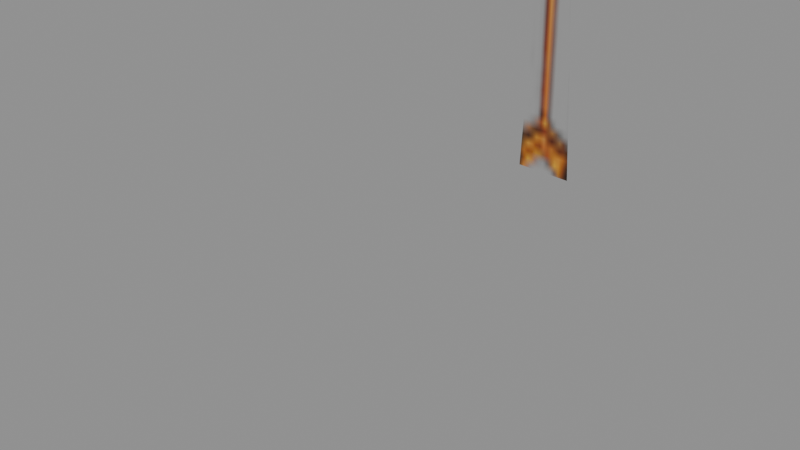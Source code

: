 # Source: arrow_smooth.blend  (saved by Blender 5.2.45; exported with 4.5.12 LTS)
import bpy
from mathutils import Matrix  # noqa: F401  (used for matrix-valued properties, if any)

bpy.ops.wm.read_factory_settings(use_empty=True)
scene = bpy.context.scene
scene.name = 'Scene'

# ---- images (referenced by path relative to the original .blend; pixels are not part of the script)
import os
ASSET_DIR = os.environ.get("B2B_ASSET_DIR", "")  # directory of the original .blend (textures are referenced by path, not embedded)
HERE = os.path.dirname(os.path.abspath(__file__))  # packed textures are extracted next to this script under _unpacked/

def load_image(name, relpath, width, height, colorspace="sRGB"):
    """Load a texture the original file referenced (path relative to the .blend, or extracted next to this script)."""
    p = next((c for c in (os.path.join(HERE, relpath), os.path.join(ASSET_DIR, relpath)) if relpath and os.path.exists(c)), "")
    if p:
        img = bpy.data.images.load(p, check_existing=True)
        img.name = name
    else:  # same state as the original file: an image datablock whose file is absent (Cycles renders it pink)
        img = bpy.data.images.new(name, width, height)
        img.source = "FILE"
        img.filepath = "//" + (relpath or name)
    img.colorspace_settings.name = colorspace
    return img
img_dark_elf_256_tga = load_image('dark_elf_256.tga', '_unpacked/dark_elf_256.ab045985.tga', 256, 256, 'sRGB')

# ---- materials (node trees are filled in below, after node groups)
mat_standard_1_001 = bpy.data.materials.new('Standard_1.001')

# ---- material node trees
mat_standard_1_001.use_nodes = True; mat_standard_1_001.node_tree.nodes.clear()
_N = mat_standard_1_001.node_tree.nodes; _L = mat_standard_1_001.node_tree.links
n0 = _N.new('ShaderNodeBsdfPrincipled'); n0.name = 'Principled BSDF'; n0.location = (-200, 100)
n0.inputs[2].default_value = 0.8
n0.inputs[10].default_value = 0.005
n1 = _N.new('ShaderNodeOutputMaterial'); n1.name = 'Material Output'; n1.location = (200, 100)
n2 = _N.new('ShaderNodeTexImage'); n2.name = 'Image Texture'; n2.location = (0, 0)
n2.image = img_dark_elf_256_tga
n3 = _N.new('ShaderNodeVertexColor'); n3.name = 'Color Attribute'; n3.location = (0, 0)
n3.layer_name = 'BDAE_Color'
n4 = _N.new('ShaderNodeMixRGB'); n4.name = 'Mix (Legacy)'; n4.location = (0, 0)
n4.blend_type = 'MULTIPLY'
n4.inputs[0].default_value = 1.0
n5 = _N.new('ShaderNodeMath'); n5.name = 'Math'; n5.location = (0, 0)
n5.operation = 'MULTIPLY'
_L.new(n0.outputs[0], n1.inputs[0])
_L.new(n2.outputs[0], n4.inputs[1])
_L.new(n3.outputs[0], n4.inputs[2])
_L.new(n4.outputs[0], n0.inputs[0])
_L.new(n2.outputs[1], n5.inputs[0])
_L.new(n3.outputs[1], n5.inputs[1])
_L.new(n5.outputs[0], n0.inputs[4])
n1.is_active_output = True

# ---- meshes
me_arrow_smooth_mesh = bpy.data.meshes.new('arrow_Smooth_Mesh')
me_arrow_smooth_mesh.from_pydata([(-0.00788, 0.08494, -0.08819), (0.008451, 0.08811, 0.08439), (-0.006452, -1.578, 0.003229), (-0.007523, -0.3308, -0.06534), (-0.007166, -0.7465, -0.04248), (-0.006809, -1.162, -0.01963), (-0.003797, 0.08573, -0.04504), (0.0002855, 0.08653, -0.001899), (0.004368, 0.08732, 0.04125), (0.004725, -0.3284, 0.0641), (0.0009995, -0.745, 0.04381), (-0.002726, -1.161, 0.02352), (-0.00196, -0.4683, -0.0001896), (-0.004138, -0.2648, -0.03255), (-0.0009082, -0.2084, -0.0009904), (0.001869, -0.2637, 0.03092), (-0.0005737, -0.5979, 0.02042), (-0.003612, -0.8765, 0.001068), (-0.004399, -0.5987, -0.02)], [], [(13, 14, 12, 18), (15, 16, 12, 14), (17, 18, 12, 16), (0, 6, 13, 3), (6, 7, 14, 13), (3, 13, 18, 4), (1, 9, 15, 8), (9, 10, 16, 15), (8, 15, 14, 7), (2, 5, 17, 11), (5, 4, 18, 17), (11, 17, 16, 10)])
me_arrow_smooth_mesh.polygons.foreach_set('use_smooth', [True] * 12)
_uv = me_arrow_smooth_mesh.uv_layers.new(name='UVMap')
_uv.uv.foreach_set('vector', [0.4806, 0.542, 0.4895, 0.5331, 0.4894, 0.5753, 0.4837, 0.5962, 0.4984, 0.5424, 0.495, 0.5964, 0.4894, 0.5753, 0.4895, 0.5331, 0.4892, 0.6414, 0.4837, 0.5962, 0.4894, 0.5753, 0.495, 0.5964, 0.4655, 0.4848, 0.4776, 0.4851, 0.4806, 0.542, 0.4714, 0.5524, 0.4776, 0.4851, 0.4897, 0.4854, 0.4895, 0.5331, 0.4806, 0.542, 0.4714, 0.5524, 0.4806, 0.542, 0.4837, 0.5962, 0.4772, 0.6199, 0.5139, 0.4859, 0.5076, 0.5532, 0.4984, 0.5424, 0.5018, 0.4856, 0.5076, 0.5532, 0.5013, 0.6205, 0.495, 0.5964, 0.4984, 0.5424, 0.5018, 0.4856, 0.4984, 0.5424, 0.4895, 0.5331, 0.4897, 0.4854, 0.4888, 0.7551, 0.483, 0.6875, 0.4892, 0.6414, 0.4951, 0.6878, 0.483, 0.6875, 0.4772, 0.6199, 0.4837, 0.5962, 0.4892, 0.6414, 0.4951, 0.6878, 0.4892, 0.6414, 0.495, 0.5964, 0.5013, 0.6205])
_ca = me_arrow_smooth_mesh.color_attributes.new('BDAE_Color', 'BYTE_COLOR', 'CORNER')
_ca.data.foreach_set('color', [1.0, 1.0, 1.0, 1.0, 1.0, 1.0, 1.0, 1.0, 1.0, 1.0, 1.0, 1.0, 1.0, 1.0, 1.0, 1.0, 1.0, 1.0, 1.0, 1.0, 1.0, 1.0, 1.0, 1.0, 1.0, 1.0, 1.0, 1.0, 1.0, 1.0, 1.0, 1.0, 1.0, 1.0, 1.0, 1.0, 1.0, 1.0, 1.0, 1.0, 1.0, 1.0, 1.0, 1.0, 1.0, 1.0, 1.0, 1.0, 1.0, 1.0, 1.0, 1.0, 1.0, 1.0, 1.0, 1.0, 1.0, 1.0, 1.0, 1.0, 1.0, 1.0, 1.0, 1.0, 1.0, 1.0, 1.0, 1.0, 1.0, 1.0, 1.0, 1.0, 1.0, 1.0, 1.0, 1.0, 1.0, 1.0, 1.0, 1.0, 1.0, 1.0, 1.0, 1.0, 1.0, 1.0, 1.0, 1.0, 1.0, 1.0, 1.0, 1.0, 1.0, 1.0, 1.0, 1.0, 1.0, 1.0, 1.0, 1.0, 1.0, 1.0, 1.0, 1.0, 1.0, 1.0, 1.0, 1.0, 1.0, 1.0, 1.0, 1.0, 1.0, 1.0, 1.0, 1.0, 1.0, 1.0, 1.0, 1.0, 1.0, 1.0, 1.0, 1.0, 1.0, 1.0, 1.0, 1.0, 1.0, 1.0, 1.0, 1.0, 1.0, 1.0, 1.0, 1.0, 1.0, 1.0, 1.0, 1.0, 1.0, 1.0, 1.0, 1.0, 1.0, 1.0, 1.0, 1.0, 1.0, 1.0, 1.0, 1.0, 1.0, 1.0, 1.0, 1.0, 1.0, 1.0, 1.0, 1.0, 1.0, 1.0, 1.0, 1.0, 1.0, 1.0, 1.0, 1.0, 1.0, 1.0, 1.0, 1.0, 1.0, 1.0, 1.0, 1.0, 1.0, 1.0, 1.0, 1.0, 1.0, 1.0, 1.0, 1.0, 1.0, 1.0, 1.0, 1.0, 1.0, 1.0, 1.0, 1.0])
me_arrow_smooth_mesh.materials.append(mat_standard_1_001)
me_arrow_smooth_mesh.update()
me_arrow_smooth_mesh.normals_split_custom_set([tuple(v) for v in zip(*[iter([0.9956, -0.00432, -0.09413, 0.9956, -0.00432, -0.09413, 0.9956, -0.00432, -0.09413, 0.9956, -0.00432, -0.09413, 0.9956, -0.00432, -0.09413, 0.9956, -0.00432, -0.09413, 0.9956, -0.00432, -0.09413, 0.9956, -0.00432, -0.09413, 0.9956, -0.00432, -0.09413, 0.9956, -0.00432, -0.09413, 0.9956, -0.00432, -0.09413, 0.9956, -0.00432, -0.09413, 0.9956, -0.00432, -0.09413, 0.9956, -0.00432, -0.09413, 0.9956, -0.00432, -0.09413, 0.9956, -0.00432, -0.09413, 0.9956, -0.00432, -0.09413, 0.9956, -0.00432, -0.09413, 0.9956, -0.00432, -0.09413, 0.9956, -0.00432, -0.09413, 0.9956, -0.00432, -0.09413, 0.9956, -0.00432, -0.09413, 0.9956, -0.00432, -0.09413, 0.9956, -0.00432, -0.09413, 0.9956, -0.00432, -0.09413, 0.9956, -0.00432, -0.09413, 0.9956, -0.00432, -0.09413, 0.9956, -0.00432, -0.09413, 0.9956, -0.00432, -0.09413, 0.9956, -0.00432, -0.09413, 0.9956, -0.00432, -0.09413, 0.9956, -0.00432, -0.09413, 0.9956, -0.00432, -0.09413, 0.9956, -0.00432, -0.09413, 0.9956, -0.00432, -0.09413, 0.9956, -0.00432, -0.09413, 0.9956, -0.00432, -0.09413, 0.9956, -0.00432, -0.09413, 0.9956, -0.00432, -0.09413, 0.9956, -0.00432, -0.09413, 0.9956, -0.00432, -0.09413, 0.9956, -0.00432, -0.09413, 0.9956, -0.00432, -0.09413, 0.9956, -0.00432, -0.09413, 0.9956, -0.00432, -0.09413, 0.9956, -0.00432, -0.09413, 0.9956, -0.00432, -0.09413, 0.9956, -0.00432, -0.09413])] * 3)])
arm_arrow_skeleton = bpy.data.armatures.new('arrow_Skeleton')  # bones are not reproduced

# ---- objects
ob_arrow_rig = bpy.data.objects.new('arrow_Rig', arm_arrow_skeleton)
ob_arrow = bpy.data.objects.new('arrow', me_arrow_smooth_mesh)

# ---- transforms, parenting, visibility, modifiers, constraints
ob_arrow_rig.location = (0.0, 0.0, 0.0)
ob_arrow_rig.show_in_front = True
ob_arrow.parent = ob_arrow_rig
ob_arrow.location = (0.0, -0.1, 0.0)
ob_arrow.rotation_euler = (-1.571, -5.96e-08, 1.571)

# ---- collection membership
scene.collection.objects.link(ob_arrow_rig)
scene.collection.objects.link(ob_arrow)

# ---- scene / render settings (as saved in the file)
scene.frame_start = 1; scene.frame_end = 250; scene.frame_set(1)
scene.render.engine = 'BLENDER_EEVEE_NEXT'
scene.render.fps = 30
scene.render.bake_bias = 0.0
scene.render.bake_samples = 0
scene.render.compositor_device = 'GPU'
scene.eevee.use_volume_custom_range = False
scene.eevee.fast_gi_thickness_near = 0.1
scene.eevee.fast_gi_thickness_far = 0.0
scene.eevee.ray_tracing_options.screen_trace_thickness = 0.1
bpy.context.view_layer.update()

# ---- added for rendering (the .blend has no active camera and no usable light): camera, sun + grey world if the file has none
cam_auto = bpy.data.cameras.new('AutoCamera')
cam_auto.lens = 50.0
cam_auto.sensor_width = 36.0
cam_auto.clip_end = 1000.0
ob_auto_camera = bpy.data.objects.new('AutoCamera', cam_auto)
scene.collection.objects.link(ob_auto_camera)
ob_auto_camera.location = (1.55424, -2.60494, 1.238)
ob_auto_camera.rotation_euler = (1.09748, -7.21219e-08, 0.694738)
scene.camera = ob_auto_camera
light_auto_sun = bpy.data.lights.new('AutoSun', 'SUN')
light_auto_sun.energy = 3.0
light_auto_sun.angle = 0.0523599
ob_auto_sun = bpy.data.objects.new('AutoSun', light_auto_sun)
scene.collection.objects.link(ob_auto_sun)
ob_auto_sun.rotation_euler = (0.872665, 0.174533, 0.523599)
if scene.world is None:
    world_auto = bpy.data.worlds.new('AutoWorld')
    world_auto.color = (0.3, 0.3, 0.3)
    scene.world = world_auto
bpy.context.view_layer.update()
